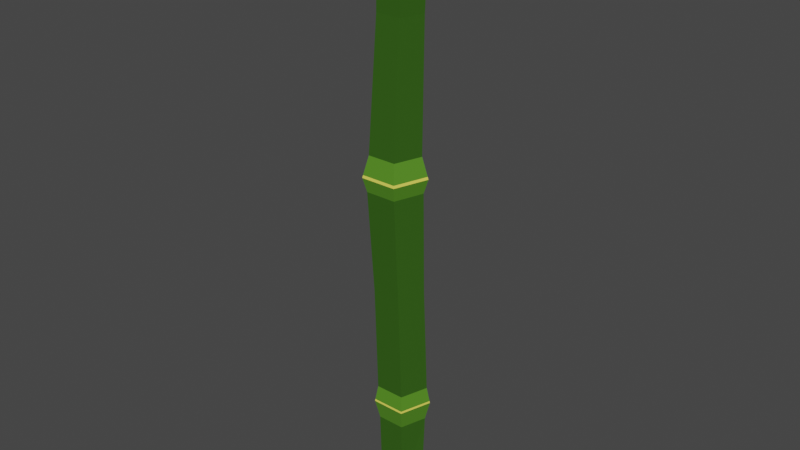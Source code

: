 # Source: Bamboo_Cut_Stick_1.blend  (saved by Blender 2.81.16; exported with 4.5.12 LTS)
import bpy
from mathutils import Matrix  # noqa: F401  (used for matrix-valued properties, if any)

bpy.ops.wm.read_factory_settings(use_empty=True)
scene = bpy.context.scene
scene.name = 'Scene'

# ---- collections
col_bamboo = bpy.data.collections.new('Bamboo'); scene.collection.children.link(col_bamboo)

# ---- materials (node trees are filled in below, after node groups)
mat_bamboo_green_1 = bpy.data.materials.new('Bamboo_Green_1')
mat_bamboo_green_1.use_transparent_shadow = False
mat_bamboo_lightgreen_1 = bpy.data.materials.new('Bamboo_LightGreen_1')
mat_bamboo_lightgreen_1.use_transparent_shadow = False
mat_bamboo_yellow_1 = bpy.data.materials.new('Bamboo_Yellow_1')
mat_bamboo_yellow_1.use_transparent_shadow = False
mat_bamboo_brown_1 = bpy.data.materials.new('Bamboo_Brown_1')
mat_bamboo_brown_1.use_transparent_shadow = False

# ---- material node trees
mat_bamboo_green_1.use_nodes = True; mat_bamboo_green_1.node_tree.nodes.clear()
_N = mat_bamboo_green_1.node_tree.nodes; _L = mat_bamboo_green_1.node_tree.links
n0 = _N.new('ShaderNodeOutputMaterial'); n0.name = 'Material Output'; n0.location = (300, 300)
n1 = _N.new('ShaderNodeBsdfPrincipled'); n1.name = 'Principled BSDF'; n1.location = (10, 300)
n1.distribution = 'GGX'
n1.subsurface_method = 'BURLEY'
n1.inputs[0].default_value = (0.03651, 0.1107, 0.01176, 1.0)
n1.inputs[2].default_value = 0.5583
n1.inputs[3].default_value = 1.45
n1.inputs[13].default_value = 0.075
n1.inputs[27].default_value = (0.0, 0.0, 0.0, 1.0)
n1.inputs[28].default_value = 1.0
_L.new(n1.outputs[0], n0.inputs[0])
n0.is_active_output = True
mat_bamboo_lightgreen_1.use_nodes = True; mat_bamboo_lightgreen_1.node_tree.nodes.clear()
_N = mat_bamboo_lightgreen_1.node_tree.nodes; _L = mat_bamboo_lightgreen_1.node_tree.links
n0 = _N.new('ShaderNodeOutputMaterial'); n0.name = 'Material Output'; n0.location = (300, 300)
n1 = _N.new('ShaderNodeBsdfPrincipled'); n1.name = 'Principled BSDF'; n1.location = (10, 300)
n1.distribution = 'GGX'
n1.subsurface_method = 'BURLEY'
n1.inputs[0].default_value = (0.08816, 0.2598, 0.01697, 1.0)
n1.inputs[3].default_value = 1.45
n1.inputs[27].default_value = (0.0, 0.0, 0.0, 1.0)
n1.inputs[28].default_value = 1.0
_L.new(n1.outputs[0], n0.inputs[0])
n0.is_active_output = True
mat_bamboo_yellow_1.use_nodes = True; mat_bamboo_yellow_1.node_tree.nodes.clear()
_N = mat_bamboo_yellow_1.node_tree.nodes; _L = mat_bamboo_yellow_1.node_tree.links
n0 = _N.new('ShaderNodeOutputMaterial'); n0.name = 'Material Output'; n0.location = (300, 300)
n1 = _N.new('ShaderNodeBsdfPrincipled'); n1.name = 'Principled BSDF'; n1.location = (10, 300)
n1.distribution = 'GGX'
n1.subsurface_method = 'BURLEY'
n1.inputs[0].default_value = (0.8, 0.7595, 0.1085, 1.0)
n1.inputs[2].default_value = 0.5917
n1.inputs[3].default_value = 1.45
n1.inputs[13].default_value = 0.0
n1.inputs[27].default_value = (0.0, 0.0, 0.0, 1.0)
n1.inputs[28].default_value = 1.0
_L.new(n1.outputs[0], n0.inputs[0])
n0.is_active_output = True
mat_bamboo_brown_1.use_nodes = True; mat_bamboo_brown_1.node_tree.nodes.clear()
_N = mat_bamboo_brown_1.node_tree.nodes; _L = mat_bamboo_brown_1.node_tree.links
n0 = _N.new('ShaderNodeOutputMaterial'); n0.name = 'Material Output'; n0.location = (300, 300)
n1 = _N.new('ShaderNodeBsdfPrincipled'); n1.name = 'Principled BSDF'; n1.location = (10, 300)
n1.distribution = 'GGX'
n1.subsurface_method = 'BURLEY'
n1.inputs[0].default_value = (0.06998, 0.03646, 0.01839, 1.0)
n1.inputs[3].default_value = 1.45
n1.inputs[27].default_value = (0.0, 0.0, 0.0, 1.0)
n1.inputs[28].default_value = 1.0
_L.new(n1.outputs[0], n0.inputs[0])
n0.is_active_output = True

# ---- world
world_world = bpy.data.worlds.new('World'); scene.world = world_world
world_world.use_nodes = True; world_world.node_tree.nodes.clear()
_N = world_world.node_tree.nodes; _L = world_world.node_tree.links
n0 = _N.new('ShaderNodeOutputWorld'); n0.name = 'World Output'; n0.location = (300, 300)
n1 = _N.new('ShaderNodeBackground'); n1.name = 'Background'; n1.location = (10, 300)
n1.inputs[0].default_value = (0.05088, 0.05088, 0.05088, 1.0)
_L.new(n1.outputs[0], n0.inputs[0])
n0.is_active_output = True
world_world.color = (0.05088, 0.05088, 0.05088)
world_world.use_sun_shadow = False
world_world.sun_shadow_jitter_overblur = 0.0

# ---- meshes
me_cylinder = bpy.data.meshes.new('Cylinder')
me_cylinder.from_pydata([(-0.01768, 0.7632, -0.1381), (-0.1039, 0.7625, 3.243), (0.7429, 0.2107, -0.1381), (0.7253, 0.16, 3.243), (0.4524, -0.6834, -0.1382), (0.4086, -0.8148, 3.243), (-0.4877, -0.6834, -0.1382), (-0.6164, -0.8148, 3.243), (-0.7782, 0.2107, -0.1381), (-0.9332, 0.16, 3.243), (0.8604, 0.2073, 3.712), (-0.1039, 0.9079, 3.712), (0.4921, -0.9263, 3.712), (-0.6999, -0.9263, 3.712), (-1.068, 0.2073, 3.712), (0.6671, 0.1466, 4.403), (-0.1039, 0.7068, 4.403), (0.3726, -0.7598, 4.403), (-0.5804, -0.7598, 4.403), (-0.8749, 0.1466, 4.403), (0.684, 0.1806, 8.618), (0.01713, 0.6627, 8.611), (0.4336, -0.5995, 8.625), (-0.3849, -0.5995, 8.629), (-0.6415, 0.1806, 8.622), (0.8229, 0.2225, 12.12), (0.0981, 0.7378, 12.19), (0.5541, -0.6003, 11.9), (-0.3369, -0.5934, 11.84), (-0.6187, 0.2335, 12.02), (-4.103e-09, 0.9229, -3.743), (0.7828, 0.3542, -3.743), (0.4838, -0.5661, -3.743), (-0.4838, -0.5661, -3.743), (-0.7828, 0.3542, -3.743), (8.517e-08, 1.039, -4.301), (0.8905, 0.3924, -4.301), (0.5504, -0.6545, -4.301), (-0.5504, -0.6545, -4.301), (-0.8905, 0.3924, -4.301), (7.461e-08, 0.8751, -4.959), (0.7335, 0.3422, -4.959), (0.4533, -0.52, -4.959), (-0.4533, -0.52, -4.959), (-0.7335, 0.3422, -4.959), (7.636e-08, 0.6963, -8.224), (0.6796, 0.2534, -8.035), (0.42, -0.4634, -7.73), (-0.42, -0.4634, -7.73), (-0.6796, 0.2534, -8.035), (-0.6859, -0.9067, 3.799), (-1.046, 0.2002, 3.799), (0.8377, 0.2002, 3.799), (0.4781, -0.9067, 3.799), (-0.1039, 0.8843, 3.799), (-0.5434, -0.6453, -4.232), (0.5434, -0.6453, -4.232), (0.8793, 0.3884, -4.232), (7.428e-08, 1.027, -4.232), (-0.8793, 0.3884, -4.232)], [], [(0, 1, 3, 2), (2, 3, 5, 4), (4, 5, 7, 6), (9, 7, 13, 14), (6, 7, 9, 8), (8, 9, 1, 0), (8, 0, 30, 34), (51, 50, 18, 19), (5, 3, 10, 12), (1, 9, 14, 11), (3, 1, 11, 10), (7, 5, 12, 13), (16, 19, 24, 21), (53, 52, 15, 17), (54, 51, 19, 16), (50, 53, 17, 18), (52, 54, 16, 15), (20, 21, 26, 25), (18, 17, 22, 23), (15, 16, 21, 20), (19, 18, 23, 24), (17, 15, 20, 22), (25, 26, 29, 28, 27), (24, 23, 28, 29), (22, 20, 25, 27), (21, 24, 29, 26), (23, 22, 27, 28), (56, 55, 38, 37), (0, 2, 31, 30), (4, 6, 33, 32), (6, 8, 34, 33), (2, 4, 32, 31), (38, 39, 44, 43), (58, 57, 36, 35), (55, 59, 39, 38), (57, 56, 37, 36), (59, 58, 35, 39), (44, 40, 45, 49), (36, 37, 42, 41), (39, 35, 40, 44), (37, 38, 43, 42), (35, 36, 41, 40), (45, 46, 47, 48, 49), (42, 43, 48, 47), (40, 41, 46, 45), (43, 44, 49, 48), (41, 42, 47, 46), (10, 11, 54, 52), (13, 12, 53, 50), (11, 14, 51, 54), (12, 10, 52, 53), (14, 13, 50, 51), (34, 30, 58, 59), (31, 32, 56, 57), (33, 34, 59, 55), (30, 31, 57, 58), (32, 33, 55, 56)])
me_cylinder.polygons.foreach_set('material_index', [0, 0, 0, 1, 0, 0, 0, 1, 1, 1, 1, 1, 0, 1, 1, 1, 1, 0, 0, 0, 0, 0, 3, 0, 0, 0, 0, 2, 0, 0, 0, 0, 1, 2, 2, 2, 2, 0, 1, 1, 1, 1, 3, 0, 0, 0, 0, 2, 2, 2, 2, 2, 1, 1, 1, 1, 1])
_uv = me_cylinder.uv_layers.new(name='UVMap')
_uv.uv.foreach_set('vector', [1.0, 0.5, 1.0, 1.0, 0.8, 1.0, 0.8, 0.5, 0.8, 0.5, 0.8, 1.0, 0.6, 1.0, 0.6, 0.5, 0.6, 0.5, 0.6, 1.0, 0.4, 1.0, 0.4, 0.5, 0.2, 1.0, 0.4, 1.0, 0.4, 1.0, 0.2, 1.0, 0.4, 0.5, 0.4, 1.0, 0.2, 1.0, 0.2, 0.5, 0.2, 0.5, 0.2, 1.0, 2.98e-08, 1.0, 2.98e-08, 0.5, 0.2, 0.5, 2.98e-08, 0.5, 2.98e-08, 0.5, 0.2, 0.5, 0.2, 1.0, 0.4, 1.0, 0.4, 1.0, 0.2, 1.0, 0.6, 1.0, 0.8, 1.0, 0.8, 1.0, 0.6, 1.0, 2.98e-08, 1.0, 0.2, 1.0, 0.2, 1.0, 2.98e-08, 1.0, 0.8, 1.0, 1.0, 1.0, 1.0, 1.0, 0.8, 1.0, 0.4, 1.0, 0.6, 1.0, 0.6, 1.0, 0.4, 1.0, 2.98e-08, 1.0, 0.2, 1.0, 0.2, 1.0, 2.98e-08, 1.0, 0.6, 1.0, 0.8, 1.0, 0.8, 1.0, 0.6, 1.0, 2.98e-08, 1.0, 0.2, 1.0, 0.2, 1.0, 2.98e-08, 1.0, 0.4, 1.0, 0.6, 1.0, 0.6, 1.0, 0.4, 1.0, 0.8, 1.0, 1.0, 1.0, 1.0, 1.0, 0.8, 1.0, 0.8, 1.0, 1.0, 1.0, 1.0, 1.0, 0.8, 1.0, 0.4, 1.0, 0.6, 1.0, 0.6, 1.0, 0.4, 1.0, 0.8, 1.0, 1.0, 1.0, 1.0, 1.0, 0.8, 1.0, 0.2, 1.0, 0.4, 1.0, 0.4, 1.0, 0.2, 1.0, 0.6, 1.0, 0.8, 1.0, 0.8, 1.0, 0.6, 1.0, 0.4783, 0.3242, 0.25, 0.49, 0.02175, 0.3242, 0.1089, 0.05584, 0.3911, 0.05584, 0.2, 1.0, 0.4, 1.0, 0.4, 1.0, 0.2, 1.0, 0.6, 1.0, 0.8, 1.0, 0.8, 1.0, 0.6, 1.0, 2.98e-08, 1.0, 0.2, 1.0, 0.2, 1.0, 2.98e-08, 1.0, 0.4, 1.0, 0.6, 1.0, 0.6, 1.0, 0.4, 1.0, 0.6, 0.5, 0.4, 0.5, 0.4, 0.5, 0.6, 0.5, 1.0, 0.5, 0.8, 0.5, 0.8, 0.5, 1.0, 0.5, 0.6, 0.5, 0.4, 0.5, 0.4, 0.5, 0.6, 0.5, 0.4, 0.5, 0.2, 0.5, 0.2, 0.5, 0.4, 0.5, 0.8, 0.5, 0.6, 0.5, 0.6, 0.5, 0.8, 0.5, 0.4, 0.5, 0.2, 0.5, 0.2, 0.5, 0.4, 0.5, 1.0, 0.5, 0.8, 0.5, 0.8, 0.5, 1.0, 0.5, 0.4, 0.5, 0.2, 0.5, 0.2, 0.5, 0.4, 0.5, 0.8, 0.5, 0.6, 0.5, 0.6, 0.5, 0.8, 0.5, 0.2, 0.5, 2.98e-08, 0.5, 2.98e-08, 0.5, 0.2, 0.5, 0.2, 0.5, 2.98e-08, 0.5, 2.98e-08, 0.5, 0.2, 0.5, 0.8, 0.5, 0.6, 0.5, 0.6, 0.5, 0.8, 0.5, 0.2, 0.5, 2.98e-08, 0.5, 2.98e-08, 0.5, 0.2, 0.5, 0.6, 0.5, 0.4, 0.5, 0.4, 0.5, 0.6, 0.5, 1.0, 0.5, 0.8, 0.5, 0.8, 0.5, 1.0, 0.5, 0.75, 0.49, 0.9783, 0.3242, 0.8911, 0.05584, 0.6089, 0.05584, 0.5217, 0.3242, 0.6, 0.5, 0.4, 0.5, 0.4, 0.5, 0.6, 0.5, 1.0, 0.5, 0.8, 0.5, 0.8, 0.5, 1.0, 0.5, 0.4, 0.5, 0.2, 0.5, 0.2, 0.5, 0.4, 0.5, 0.8, 0.5, 0.6, 0.5, 0.6, 0.5, 0.8, 0.5, 0.8, 1.0, 1.0, 1.0, 1.0, 1.0, 0.8, 1.0, 0.4, 1.0, 0.6, 1.0, 0.6, 1.0, 0.4, 1.0, 2.98e-08, 1.0, 0.2, 1.0, 0.2, 1.0, 2.98e-08, 1.0, 0.6, 1.0, 0.8, 1.0, 0.8, 1.0, 0.6, 1.0, 0.2, 1.0, 0.4, 1.0, 0.4, 1.0, 0.2, 1.0, 0.2, 0.5, 2.98e-08, 0.5, 2.98e-08, 0.5, 0.2, 0.5, 0.8, 0.5, 0.6, 0.5, 0.6, 0.5, 0.8, 0.5, 0.4, 0.5, 0.2, 0.5, 0.2, 0.5, 0.4, 0.5, 1.0, 0.5, 0.8, 0.5, 0.8, 0.5, 1.0, 0.5, 0.6, 0.5, 0.4, 0.5, 0.4, 0.5, 0.6, 0.5])
me_cylinder.materials.append(mat_bamboo_green_1)
me_cylinder.materials.append(mat_bamboo_lightgreen_1)
me_cylinder.materials.append(mat_bamboo_yellow_1)
me_cylinder.materials.append(mat_bamboo_brown_1)
me_cylinder.use_remesh_fix_poles = True
me_cylinder.use_remesh_preserve_attributes = False
me_cylinder.use_mirror_vertex_groups = False
me_cylinder.update()

# ---- objects
ob_model = bpy.data.objects.new('Model', me_cylinder)

# ---- transforms, parenting, visibility, modifiers, constraints
ob_model.location = (0.0, 0.0, 0.0)
ob_model.scale = (0.4715, 0.4715, 0.4715)
ob_model.lineart.crease_threshold = 0.0

# ---- collection membership
col_bamboo.objects.link(ob_model)

# ---- scene / render settings (as saved in the file)
scene.frame_start = 1; scene.frame_end = 250; scene.frame_set(1)
scene.render.engine = 'BLENDER_EEVEE_NEXT'
scene.cycles.use_denoising = False
scene.cycles.samples = 128
scene.cycles.sampling_pattern = 'TABULATED_SOBOL'
scene.cycles.use_adaptive_sampling = False
scene.cycles.use_light_tree = False
scene.view_settings.view_transform = 'Filmic'
bpy.context.view_layer.update()

# ---- added for rendering (the .blend has no active camera and no usable light): camera, sun
cam_auto = bpy.data.cameras.new('AutoCamera')
cam_auto.lens = 50.0
cam_auto.sensor_width = 36.0
cam_auto.clip_end = 1000.0
ob_auto_camera = bpy.data.objects.new('AutoCamera', cam_auto)
scene.collection.objects.link(ob_auto_camera)
ob_auto_camera.location = (8.94716, -10.7602, 8.12735)
ob_auto_camera.rotation_euler = (1.09748, -7.21219e-08, 0.694738)
scene.camera = ob_auto_camera
light_auto_sun = bpy.data.lights.new('AutoSun', 'SUN')
light_auto_sun.energy = 3.0
light_auto_sun.angle = 0.0523599
ob_auto_sun = bpy.data.objects.new('AutoSun', light_auto_sun)
scene.collection.objects.link(ob_auto_sun)
ob_auto_sun.rotation_euler = (0.872665, 0.174533, 0.523599)
bpy.context.view_layer.update()
